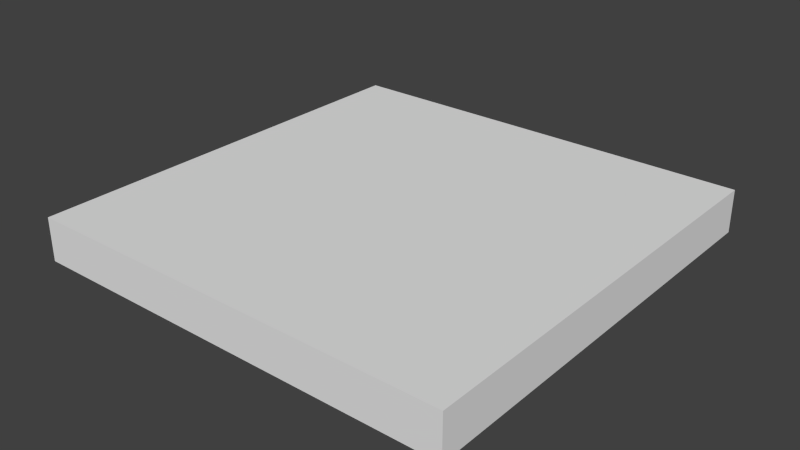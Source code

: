 # Source: Chruch_Floor_2x2x0.2.blend  (saved by Blender 2.76.0; exported with 4.5.12 LTS)
import bpy
from mathutils import Matrix  # noqa: F401  (used for matrix-valued properties, if any)

bpy.ops.wm.read_factory_settings(use_empty=True)
scene = bpy.context.scene
scene.name = 'Scene'

# ---- collections
col_collection_1 = bpy.data.collections.new('Collection 1'); scene.collection.children.link(col_collection_1)

# ---- world
world_world = bpy.data.worlds.new('World'); scene.world = world_world
world_world.color = (0.05088, 0.05088, 0.05088)
world_world.use_sun_shadow = False
world_world.sun_shadow_jitter_overblur = 0.0
world_world.cycles.sampling_method = 'MANUAL'
world_world.cycles.sample_map_resolution = 256

# ---- meshes
me_chruch_floor_2x2x0_2 = bpy.data.meshes.new('Chruch Floor 2x2x0.2')
me_chruch_floor_2x2x0_2.from_pydata([(0.0, 0.0, 0.0), (2.0, 0.0, 0.0), (2.0, 2.0, 0.0), (0.0, 2.0, 0.0), (0.0, 0.0, -0.2), (2.0, 0.0, -0.2), (2.0, 2.0, -0.2), (0.0, 2.0, -0.2)], [], [(0, 1, 2, 3), (4, 7, 6, 5), (3, 2, 6, 7), (1, 0, 4, 5), (2, 1, 5, 6), (0, 3, 7, 4)])
me_chruch_floor_2x2x0_2.use_remesh_preserve_volume = False
me_chruch_floor_2x2x0_2.use_remesh_preserve_attributes = False
me_chruch_floor_2x2x0_2.use_mirror_vertex_groups = False
me_chruch_floor_2x2x0_2.update()

# ---- objects
ob_chruch_floor_2x2x0_2 = bpy.data.objects.new('Chruch Floor 2x2x0.2', me_chruch_floor_2x2x0_2)

# ---- transforms, parenting, visibility, modifiers, constraints
ob_chruch_floor_2x2x0_2.location = (0.0, 0.0, 0.0)
ob_chruch_floor_2x2x0_2.lineart.crease_threshold = 0.0

# ---- collection membership
col_collection_1.objects.link(ob_chruch_floor_2x2x0_2)

# ---- scene / render settings (as saved in the file)
scene.frame_start = 1; scene.frame_end = 250; scene.frame_set(1)
scene.render.engine = 'CYCLES'
scene.render.resolution_percentage = 50
scene.render.dither_intensity = 0.0
scene.cycles.use_denoising = False
scene.cycles.samples = 10
scene.cycles.sampling_pattern = 'TABULATED_SOBOL'
scene.cycles.light_sampling_threshold = 0.0
scene.cycles.use_adaptive_sampling = False
scene.cycles.use_light_tree = False
scene.cycles.blur_glossy = 0.0
scene.cycles.pixel_filter_type = 'GAUSSIAN'
scene.cycles.sample_clamp_indirect = 0.0
scene.view_settings.view_transform = 'Standard'
bpy.context.view_layer.update()

# ---- added for rendering (the .blend has no active camera and no usable light): camera, sun
cam_auto = bpy.data.cameras.new('AutoCamera')
cam_auto.lens = 50.0
cam_auto.sensor_width = 36.0
cam_auto.clip_end = 1000.0
ob_auto_camera = bpy.data.objects.new('AutoCamera', cam_auto)
scene.collection.objects.link(ob_auto_camera)
ob_auto_camera.location = (3.62346, -2.14816, 1.99877)
ob_auto_camera.rotation_euler = (1.09748, -7.21219e-08, 0.694738)
scene.camera = ob_auto_camera
light_auto_sun = bpy.data.lights.new('AutoSun', 'SUN')
light_auto_sun.energy = 3.0
light_auto_sun.angle = 0.0523599
ob_auto_sun = bpy.data.objects.new('AutoSun', light_auto_sun)
scene.collection.objects.link(ob_auto_sun)
ob_auto_sun.rotation_euler = (0.872665, 0.174533, 0.523599)
bpy.context.view_layer.update()
